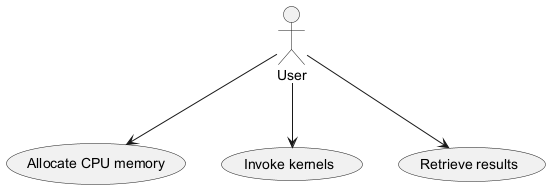

The diagram above was rendered by PlantUML. Its source (embedded in the PNG):
@startuml
actor User as "User"
usecase "Allocate CPU memory" as alloc_cpu
usecase "Invoke kernels" as invoke_kernels
usecase "Retrieve results" as retrieve_results

User --> alloc_cpu
User --> invoke_kernels
User --> retrieve_results
@enduml